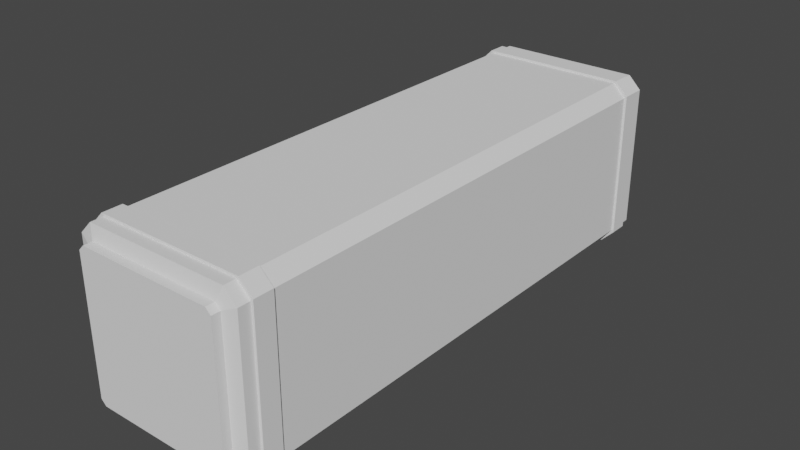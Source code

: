 # Source: longcrate.blend  (saved by Blender 3.3.6; exported with 4.5.12 LTS)
import bpy
from mathutils import Matrix  # noqa: F401  (used for matrix-valued properties, if any)

bpy.ops.wm.read_factory_settings(use_empty=True)
scene = bpy.context.scene
scene.name = 'Scene'

# ---- collections
col_collection = bpy.data.collections.new('Collection'); scene.collection.children.link(col_collection)

# ---- world
world_world = bpy.data.worlds.new('World'); scene.world = world_world
world_world.use_nodes = True; world_world.node_tree.nodes.clear()
_N = world_world.node_tree.nodes; _L = world_world.node_tree.links
n0 = _N.new('ShaderNodeOutputWorld'); n0.name = 'World Output'; n0.location = (300, 300)
n1 = _N.new('ShaderNodeBackground'); n1.name = 'Background'; n1.location = (10, 300)
n1.inputs[0].default_value = (0.05088, 0.05088, 0.05088, 1.0)
_L.new(n1.outputs[0], n0.inputs[0])
n0.is_active_output = True
world_world.color = (0.05088, 0.05088, 0.05088)
world_world.use_sun_shadow = False
world_world.sun_shadow_jitter_overblur = 0.0

# ---- meshes
me_cube_001 = bpy.data.meshes.new('Cube.001')
me_cube_001.from_pydata([(-0.8478, -3.22, -0.7874), (-0.7874, -3.22, -0.8478), (-0.7874, -3.22, 0.8478), (-0.8478, -3.22, 0.7874), (-0.7874, 3.22, -0.8478), (-0.8478, 3.22, -0.7874), (-0.8478, 3.22, 0.7874), (-0.7874, 3.22, 0.8478), (0.7874, -3.22, -0.8478), (0.8478, -3.22, -0.7874), (0.8478, -3.22, 0.7874), (0.7874, -3.22, 0.8478), (0.8478, 3.22, -0.7874), (0.7874, 3.22, -0.8478), (0.7874, 3.22, 0.8478), (0.8478, 3.22, 0.7874), (-1.0, 3.176, -0.8505), (-0.8505, 3.176, -1.0), (-0.8505, -3.176, -1.0), (-1.0, -3.176, -0.8505), (-1.0, -3.176, 0.8505), (-0.8505, -3.176, 1.0), (-0.8505, 3.176, 1.0), (-1.0, 3.176, 0.8505), (1.0, -3.176, -0.8505), (0.8505, -3.176, -1.0), (0.8505, 3.176, -1.0), (1.0, 3.176, -0.8505), (1.0, 3.176, 0.8505), (0.8505, 3.176, 1.0), (0.8505, -3.176, 1.0), (1.0, -3.176, 0.8505), (-0.8478, 3.32, -0.7874), (-0.7874, 3.32, -0.8478), (-0.7874, -3.32, -0.8478), (-0.8478, -3.32, -0.7874), (-0.8478, -3.32, 0.7874), (-0.7874, -3.32, 0.8478), (-0.7874, 3.32, 0.8478), (-0.8478, 3.32, 0.7874), (0.8478, -3.32, -0.7874), (0.7874, -3.32, -0.8478), (0.7874, 3.32, -0.8478), (0.8478, 3.32, -0.7874), (0.8478, 3.32, 0.7874), (0.7874, 3.32, 0.8478), (0.7874, -3.32, 0.8478), (0.8478, -3.32, 0.7874), (-0.8505, 3.043, -1.0), (-0.8505, 2.82, -1.0), (-0.8505, -2.803, -1.0), (-0.8505, -3.032, -1.0), (-1.0, -3.032, -0.8505), (-1.0, -2.803, -0.8505), (-1.0, 2.82, -0.8505), (-1.0, 3.043, -0.8505), (-0.8505, -3.032, 1.0), (-0.8505, -2.803, 1.0), (-0.8505, 2.82, 1.0), (-0.8505, 3.043, 1.0), (-1.0, 3.043, 0.8505), (-1.0, 2.82, 0.8505), (-1.0, -2.803, 0.8505), (-1.0, -3.032, 0.8505), (0.8505, -3.032, -1.0), (0.8505, -2.803, -1.0), (0.8505, 2.82, -1.0), (0.8505, 3.043, -1.0), (1.0, 3.043, -0.8505), (1.0, 2.82, -0.8505), (1.0, -2.803, -0.8505), (1.0, -3.032, -0.8505), (0.8505, 3.043, 1.0), (0.8505, 2.82, 1.0), (0.8505, -2.803, 1.0), (0.8505, -3.032, 1.0), (1.0, -3.032, 0.8505), (1.0, -2.803, 0.8505), (1.0, 2.82, 0.8505), (1.0, 3.043, 0.8505), (-0.8744, -2.803, -1.028), (-0.8744, -3.032, -1.028), (-1.028, -3.032, -0.8744), (-1.028, -2.803, -0.8744), (-0.8744, -3.032, 1.028), (-0.8744, -2.803, 1.028), (-1.028, -2.803, 0.8744), (-1.028, -3.032, 0.8744), (0.8744, -3.032, -1.028), (0.8744, -2.803, -1.028), (1.028, -2.803, -0.8744), (1.028, -3.032, -0.8744), (0.8744, -2.803, 1.028), (0.8744, -3.032, 1.028), (1.028, -3.032, 0.8744), (1.028, -2.803, 0.8744), (-0.8732, 3.043, -1.027), (-0.8732, 2.82, -1.027), (-1.027, 2.82, -0.8732), (-1.027, 3.043, -0.8732), (-0.8732, 2.82, 1.027), (-0.8732, 3.043, 1.027), (-1.027, 3.043, 0.8732), (-1.027, 2.82, 0.8732), (0.8732, 2.82, -1.027), (0.8732, 3.043, -1.027), (1.027, 3.043, -0.8732), (1.027, 2.82, -0.8732), (0.8732, 3.043, 1.027), (0.8732, 2.82, 1.027), (1.027, 2.82, 0.8732), (1.027, 3.043, 0.8732)], [], [(2, 3, 36, 37), (71, 76, 31, 24), (75, 56, 21, 30), (55, 60, 23, 16), (1, 8, 41, 34), (51, 18, 19, 52), (59, 22, 23, 60), (67, 26, 27, 68), (75, 30, 31, 76), (51, 64, 25, 18), (5, 4, 17, 16), (1, 0, 19, 18), (3, 2, 21, 20), (7, 6, 23, 22), (9, 8, 25, 24), (13, 12, 27, 26), (15, 14, 29, 28), (11, 10, 31, 30), (4, 13, 26, 17), (8, 1, 18, 25), (0, 3, 20, 19), (6, 5, 16, 23), (10, 9, 24, 31), (2, 11, 30, 21), (14, 7, 22, 29), (12, 15, 28, 27), (41, 40, 47, 46, 37, 36, 35, 34), (33, 32, 39, 38, 45, 44, 43, 42), (3, 0, 35, 36), (6, 7, 38, 39), (5, 6, 39, 32), (8, 9, 40, 41), (9, 10, 47, 40), (12, 13, 42, 43), (11, 2, 37, 46), (14, 15, 44, 45), (7, 14, 45, 38), (10, 11, 46, 47), (4, 5, 32, 33), (15, 12, 43, 44), (13, 4, 33, 42), (0, 1, 34, 35), (17, 26, 67, 48), (66, 49, 97, 104), (49, 66, 65, 50), (65, 70, 90, 89), (29, 72, 79, 28), (60, 55, 99, 102), (73, 74, 77, 78), (76, 71, 91, 94), (25, 64, 71, 24), (71, 64, 88, 91), (65, 66, 69, 70), (59, 60, 102, 101), (21, 56, 63, 20), (70, 77, 95, 90), (57, 58, 61, 62), (48, 67, 105, 96), (17, 48, 55, 16), (54, 61, 103, 98), (49, 50, 53, 54), (75, 76, 94, 93), (19, 20, 63, 52), (62, 53, 83, 86), (53, 62, 61, 54), (78, 69, 107, 110), (29, 22, 59, 72), (61, 58, 100, 103), (73, 58, 57, 74), (77, 74, 92, 95), (27, 28, 79, 68), (68, 79, 111, 106), (69, 78, 77, 70), (57, 62, 86, 85), (80, 89, 88, 81), (92, 93, 94, 95), (88, 89, 90, 91), (84, 85, 86, 87), (80, 81, 82, 83), (82, 87, 86, 83), (92, 85, 84, 93), (90, 95, 94, 91), (50, 65, 89, 80), (64, 51, 81, 88), (53, 50, 80, 83), (74, 57, 85, 92), (51, 52, 82, 81), (63, 56, 84, 87), (56, 75, 93, 84), (52, 63, 87, 82), (96, 105, 104, 97), (108, 109, 110, 111), (104, 105, 106, 107), (100, 101, 102, 103), (96, 97, 98, 99), (98, 103, 102, 99), (108, 101, 100, 109), (106, 111, 110, 107), (55, 48, 96, 99), (72, 59, 101, 108), (49, 54, 98, 97), (69, 66, 104, 107), (58, 73, 109, 100), (67, 68, 106, 105), (79, 72, 108, 111), (73, 78, 110, 109)])
_uv = me_cube_001.uv_layers.new(name='UVMap')
_uv.uv.foreach_set('vector', [0.3814, 0.01442, 0.3723, 0.01442, 0.3723, -0.0006539, 0.3814, -0.0006539, 0.0427, 0.3719, 0.0427, 0.6281, 0.02095, 0.6281, 0.02095, 0.3719, 0.6281, 0.0427, 0.3719, 0.0427, 0.3719, 0.02095, 0.6281, 0.02095, 0.9577, 0.3719, 0.9577, 0.6281, 0.9777, 0.6281, 0.9777, 0.3719, 0.3814, 0.01442, 0.6186, 0.01442, 0.6186, -0.0006539, 0.3814, -0.0006539, 0.3719, 0.0427, 0.3719, 0.02095, 0.3494, 0.02095, 0.3494, 0.0427, 0.9577, 0.6506, 0.9777, 0.6506, 0.9777, 0.6281, 0.9577, 0.6281, 0.9577, 0.3494, 0.9777, 0.3494, 0.9777, 0.3719, 0.9577, 0.3719, 0.6281, 0.0427, 0.6281, 0.02095, 0.6506, 0.02095, 0.6506, 0.0427, 0.3719, 0.0427, 0.6281, 0.0427, 0.6281, 0.02095, 0.3719, 0.02095, 0.3723, 0.3814, 0.3814, 0.3723, 0.3719, 0.3494, 0.3494, 0.3719, 0.3814, 0.3723, 0.3723, 0.3814, 0.3494, 0.3719, 0.3719, 0.3494, 0.3723, 0.6186, 0.3814, 0.6277, 0.3719, 0.6506, 0.3494, 0.6281, 0.3814, 0.6277, 0.3723, 0.6186, 0.3494, 0.6281, 0.3719, 0.6506, 0.6277, 0.3814, 0.6186, 0.3723, 0.6281, 0.3494, 0.6506, 0.3719, 0.6186, 0.3723, 0.6277, 0.3814, 0.6506, 0.3719, 0.6281, 0.3494, 0.6277, 0.6186, 0.6186, 0.6277, 0.6281, 0.6506, 0.6506, 0.6281, 0.6186, 0.6277, 0.6277, 0.6186, 0.6506, 0.6281, 0.6281, 0.6506, 0.3814, 0.3723, 0.6186, 0.3723, 0.6281, 0.3494, 0.3719, 0.3494, 0.6186, 0.3723, 0.3814, 0.3723, 0.3719, 0.3494, 0.6281, 0.3494, 0.3723, 0.3814, 0.3723, 0.6186, 0.3494, 0.6281, 0.3494, 0.3719, 0.3723, 0.6186, 0.3723, 0.3814, 0.3494, 0.3719, 0.3494, 0.6281, 0.6277, 0.6186, 0.6277, 0.3814, 0.6506, 0.3719, 0.6506, 0.6281, 0.3814, 0.6277, 0.6186, 0.6277, 0.6281, 0.6506, 0.3719, 0.6506, 0.6186, 0.6277, 0.3814, 0.6277, 0.3719, 0.6506, 0.6281, 0.6506, 0.6277, 0.3814, 0.6277, 0.6186, 0.6506, 0.6281, 0.6506, 0.3719, 0.6186, 0.3723, 0.6277, 0.3814, 0.6277, 0.6186, 0.6186, 0.6277, 0.3814, 0.6277, 0.3723, 0.6186, 0.3723, 0.3814, 0.3814, 0.3723, 0.3814, 0.3723, 0.3723, 0.3814, 0.3723, 0.6186, 0.3814, 0.6277, 0.6186, 0.6277, 0.6277, 0.6186, 0.6277, 0.3814, 0.6186, 0.3723, 0.01442, 0.6186, 0.01442, 0.3814, -0.0006539, 0.3814, -0.0006539, 0.6186, 0.3723, 0.9843, 0.3814, 0.9843, 0.3814, 0.9993, 0.3723, 0.9993, 0.9843, 0.3814, 0.9843, 0.6186, 0.9993, 0.6186, 0.9993, 0.3814, 0.6186, 0.01442, 0.6277, 0.01442, 0.6277, -0.0006539, 0.6186, -0.0006539, 0.01442, 0.3814, 0.01442, 0.6186, -0.0006539, 0.6186, -0.0006539, 0.3814, 0.6277, 0.9843, 0.6186, 0.9843, 0.6186, 0.9993, 0.6277, 0.9993, 0.6186, 0.01442, 0.3814, 0.01442, 0.3814, -0.0006539, 0.6186, -0.0006539, 0.6186, 0.9843, 0.6277, 0.9843, 0.6277, 0.9993, 0.6186, 0.9993, 0.3814, 0.9843, 0.6186, 0.9843, 0.6186, 0.9993, 0.3814, 0.9993, 0.6277, 0.01442, 0.6186, 0.01442, 0.6186, -0.0006539, 0.6277, -0.0006539, 0.3814, 0.9843, 0.3723, 0.9843, 0.3723, 0.9993, 0.3814, 0.9993, 0.9843, 0.6186, 0.9843, 0.3814, 0.9993, 0.3814, 0.9993, 0.6186, 0.6186, 0.9843, 0.3814, 0.9843, 0.3814, 0.9993, 0.6186, 0.9993, 0.3723, 0.01442, 0.3814, 0.01442, 0.3814, -0.0006539, 0.3723, -0.0006539, 0.3719, 0.9777, 0.6281, 0.9777, 0.6281, 0.9577, 0.3719, 0.9577, 0.6281, 0.3494, 0.3719, 0.3494, 0.3685, 0.3453, 0.6315, 0.3453, 0.3719, 0.9242, 0.6281, 0.9242, 0.6281, 0.07717, 0.3719, 0.07717, 0.6281, 0.3494, 0.6506, 0.3719, 0.6549, 0.3683, 0.6317, 0.3451, 0.6281, 0.9777, 0.6281, 0.9577, 0.6506, 0.9577, 0.6506, 0.9777, 0.3494, 0.6281, 0.3494, 0.3719, 0.3453, 0.3685, 0.3453, 0.6315, 0.6281, 0.9242, 0.6281, 0.07717, 0.6506, 0.07717, 0.6506, 0.9242, 0.6506, 0.6281, 0.6506, 0.3719, 0.6549, 0.3683, 0.6549, 0.6317, 0.6281, 0.02095, 0.6281, 0.0427, 0.6506, 0.0427, 0.6506, 0.02095, 0.6506, 0.3719, 0.6281, 0.3494, 0.6317, 0.3451, 0.6549, 0.3683, 0.07717, 0.3494, 0.9242, 0.3494, 0.9242, 0.3719, 0.07717, 0.3719, 0.3719, 0.6506, 0.3494, 0.6281, 0.3453, 0.6315, 0.3685, 0.6547, 0.3719, 0.02095, 0.3719, 0.0427, 0.3494, 0.0427, 0.3494, 0.02095, 0.6506, 0.3719, 0.6506, 0.6281, 0.6549, 0.6317, 0.6549, 0.3683, 0.07717, 0.6506, 0.9242, 0.6506, 0.9242, 0.6281, 0.07717, 0.6281, 0.3719, 0.3494, 0.6281, 0.3494, 0.6315, 0.3453, 0.3685, 0.3453, 0.3719, 0.9777, 0.3719, 0.9577, 0.3494, 0.9577, 0.3494, 0.9777, 0.3494, 0.3719, 0.3494, 0.6281, 0.3453, 0.6315, 0.3453, 0.3685, 0.3719, 0.9242, 0.3719, 0.07717, 0.3494, 0.07717, 0.3494, 0.9242, 0.6281, 0.6506, 0.6506, 0.6281, 0.6549, 0.6317, 0.6317, 0.6549, 0.02095, 0.3719, 0.02095, 0.6281, 0.0427, 0.6281, 0.0427, 0.3719, 0.3494, 0.6281, 0.3494, 0.3719, 0.3451, 0.3683, 0.3451, 0.6317, 0.07717, 0.3719, 0.07717, 0.6281, 0.9242, 0.6281, 0.9242, 0.3719, 0.6506, 0.6281, 0.6506, 0.3719, 0.6547, 0.3685, 0.6547, 0.6315, 0.6281, 0.9777, 0.3719, 0.9777, 0.3719, 0.9577, 0.6281, 0.9577, 0.3494, 0.6281, 0.3719, 0.6506, 0.3685, 0.6547, 0.3453, 0.6315, 0.6281, 0.9242, 0.3719, 0.9242, 0.3719, 0.07717, 0.6281, 0.07717, 0.6506, 0.6281, 0.6281, 0.6506, 0.6317, 0.6549, 0.6549, 0.6317, 0.9777, 0.3719, 0.9777, 0.6281, 0.9577, 0.6281, 0.9577, 0.3719, 0.6506, 0.3719, 0.6506, 0.6281, 0.6547, 0.6315, 0.6547, 0.3685, 0.9242, 0.3719, 0.9242, 0.6281, 0.07717, 0.6281, 0.07717, 0.3719, 0.3719, 0.6506, 0.3494, 0.6281, 0.3451, 0.6317, 0.3683, 0.6549, 0.3683, 0.07717, 0.6317, 0.07717, 0.6317, 0.0427, 0.3683, 0.0427, 0.6317, 0.07717, 0.6317, 0.0427, 0.6549, 0.0427, 0.6549, 0.07717, 0.6317, 0.0427, 0.6317, 0.07717, 0.6549, 0.07717, 0.6549, 0.0427, 0.3683, 0.0427, 0.3683, 0.07717, 0.3451, 0.07717, 0.3451, 0.0427, 0.3683, 0.07717, 0.3683, 0.0427, 0.3451, 0.0427, 0.3451, 0.07717, 0.0427, 0.3683, 0.0427, 0.6317, 0.07717, 0.6317, 0.07717, 0.3683, 0.6317, 0.07717, 0.3683, 0.07717, 0.3683, 0.0427, 0.6317, 0.0427, 0.07717, 0.3683, 0.07717, 0.6317, 0.0427, 0.6317, 0.0427, 0.3683, 0.3719, 0.3494, 0.6281, 0.3494, 0.6317, 0.3451, 0.3683, 0.3451, 0.6281, 0.3494, 0.3719, 0.3494, 0.3683, 0.3451, 0.6317, 0.3451, 0.3494, 0.3719, 0.3719, 0.3494, 0.3683, 0.3451, 0.3451, 0.3683, 0.6281, 0.6506, 0.3719, 0.6506, 0.3683, 0.6549, 0.6317, 0.6549, 0.3719, 0.3494, 0.3494, 0.3719, 0.3451, 0.3683, 0.3683, 0.3451, 0.3494, 0.6281, 0.3719, 0.6506, 0.3683, 0.6549, 0.3451, 0.6317, 0.3719, 0.6506, 0.6281, 0.6506, 0.6317, 0.6549, 0.3683, 0.6549, 0.3494, 0.3719, 0.3494, 0.6281, 0.3451, 0.6317, 0.3451, 0.3683, 0.3685, 0.9577, 0.6315, 0.9577, 0.6315, 0.9242, 0.3685, 0.9242, 0.6315, 0.9577, 0.6315, 0.9242, 0.6547, 0.9242, 0.6547, 0.9577, 0.9242, 0.3453, 0.9577, 0.3453, 0.9577, 0.3685, 0.9242, 0.3685, 0.9242, 0.6547, 0.9577, 0.6547, 0.9577, 0.6315, 0.9242, 0.6315, 0.3685, 0.9577, 0.3685, 0.9242, 0.3453, 0.9242, 0.3453, 0.9577, 0.9242, 0.3685, 0.9242, 0.6315, 0.9577, 0.6315, 0.9577, 0.3685, 0.6315, 0.9577, 0.3685, 0.9577, 0.3685, 0.9242, 0.6315, 0.9242, 0.9577, 0.3685, 0.9577, 0.6315, 0.9242, 0.6315, 0.9242, 0.3685, 0.3494, 0.3719, 0.3719, 0.3494, 0.3685, 0.3453, 0.3453, 0.3685, 0.6281, 0.6506, 0.3719, 0.6506, 0.3685, 0.6547, 0.6315, 0.6547, 0.3719, 0.3494, 0.3494, 0.3719, 0.3453, 0.3685, 0.3685, 0.3453, 0.6506, 0.3719, 0.6281, 0.3494, 0.6315, 0.3453, 0.6547, 0.3685, 0.3719, 0.6506, 0.6281, 0.6506, 0.6315, 0.6547, 0.3685, 0.6547, 0.6281, 0.3494, 0.6506, 0.3719, 0.6547, 0.3685, 0.6315, 0.3453, 0.6506, 0.6281, 0.6281, 0.6506, 0.6315, 0.6547, 0.6547, 0.6315, 0.6281, 0.6506, 0.6506, 0.6281, 0.6547, 0.6315, 0.6315, 0.6547])
me_cube_001.update()

# ---- objects
ob_cube = bpy.data.objects.new('Cube', me_cube_001)

# ---- transforms, parenting, visibility, modifiers, constraints
ob_cube.location = (0.0, 0.0, 0.0)

# ---- collection membership
col_collection.objects.link(ob_cube)

# ---- scene / render settings (as saved in the file)
scene.frame_start = 1; scene.frame_end = 250; scene.frame_set(1)
scene.render.engine = 'BLENDER_EEVEE_NEXT'
scene.cycles.sampling_pattern = 'TABULATED_SOBOL'
scene.cycles.use_light_tree = False
scene.view_settings.view_transform = 'Filmic'
bpy.context.view_layer.update()

# ---- added for rendering (the .blend has no active camera and no usable light): camera, sun
cam_auto = bpy.data.cameras.new('AutoCamera')
cam_auto.lens = 50.0
cam_auto.sensor_width = 36.0
cam_auto.clip_end = 1000.0
ob_auto_camera = bpy.data.objects.new('AutoCamera', cam_auto)
scene.collection.objects.link(ob_auto_camera)
ob_auto_camera.location = (6.70623, -8.04748, 5.36498)
ob_auto_camera.rotation_euler = (1.09748, -7.21219e-08, 0.694738)
scene.camera = ob_auto_camera
light_auto_sun = bpy.data.lights.new('AutoSun', 'SUN')
light_auto_sun.energy = 3.0
light_auto_sun.angle = 0.0523599
ob_auto_sun = bpy.data.objects.new('AutoSun', light_auto_sun)
scene.collection.objects.link(ob_auto_sun)
ob_auto_sun.rotation_euler = (0.872665, 0.174533, 0.523599)
bpy.context.view_layer.update()
